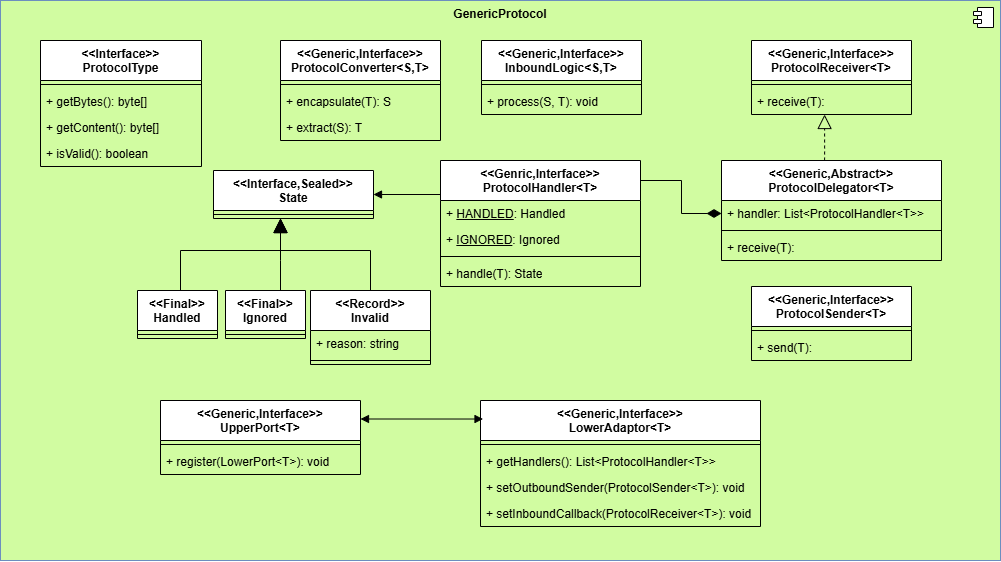

The diagram above was exported from draw.io. Its source (the exported page's mxGraphModel, read from the mxfile embedded in the PNG):
<mxGraphModel dx="459" dy="1083" grid="1" gridSize="10" guides="1" tooltips="1" connect="1" arrows="1" fold="0" page="0" pageScale="1" pageWidth="827" pageHeight="1169" math="0" shadow="0">
  <root>
    <mxCell id="0" />
    <mxCell id="1" parent="0" />
    <mxCell id="KAiWneQTd39J64fZw03--59" parent="1" style="html=1;dropTarget=0;whiteSpace=wrap;verticalAlign=top;fillColor=#D1FCA1;strokeColor=#6c8ebf;" value="&lt;b&gt;GenericProtocol&lt;/b&gt;" vertex="1">
      <mxGeometry height="560" width="1000" x="480" y="-240" as="geometry" />
    </mxCell>
    <mxCell id="KAiWneQTd39J64fZw03--60" parent="KAiWneQTd39J64fZw03--59" style="shape=module;jettyWidth=8;jettyHeight=4;" value="" vertex="1">
      <mxGeometry height="20" relative="1" width="20" x="1" as="geometry">
        <mxPoint x="-27" y="7" as="offset" />
      </mxGeometry>
    </mxCell>
    <mxCell id="KAiWneQTd39J64fZw03--1" parent="1" style="swimlane;fontStyle=1;align=center;verticalAlign=top;childLayout=stackLayout;horizontal=1;startSize=40;horizontalStack=0;resizeParent=1;resizeParentMax=0;resizeLast=0;collapsible=1;marginBottom=0;whiteSpace=wrap;html=1;" value="&amp;lt;&amp;lt;Generic,Interface&amp;gt;&amp;gt;&lt;div&gt;UpperPort&amp;lt;T&amp;gt;&lt;/div&gt;" vertex="1">
      <mxGeometry height="74" width="200" x="640" y="160" as="geometry" />
    </mxCell>
    <mxCell id="KAiWneQTd39J64fZw03--2" parent="KAiWneQTd39J64fZw03--1" style="line;strokeWidth=1;fillColor=none;align=left;verticalAlign=middle;spacingTop=-1;spacingLeft=3;spacingRight=3;rotatable=0;labelPosition=right;points=[];portConstraint=eastwest;strokeColor=inherit;" value="" vertex="1">
      <mxGeometry height="8" width="200" y="40" as="geometry" />
    </mxCell>
    <mxCell id="KAiWneQTd39J64fZw03--3" parent="KAiWneQTd39J64fZw03--1" style="text;strokeColor=none;fillColor=none;align=left;verticalAlign=top;spacingLeft=4;spacingRight=4;overflow=hidden;rotatable=0;points=[[0,0.5],[1,0.5]];portConstraint=eastwest;whiteSpace=wrap;html=1;" value="+ register(LowerPort&amp;lt;T&amp;gt;): void" vertex="1">
      <mxGeometry height="26" width="200" y="48" as="geometry" />
    </mxCell>
    <mxCell id="KAiWneQTd39J64fZw03--8" parent="1" style="swimlane;fontStyle=1;align=center;verticalAlign=top;childLayout=stackLayout;horizontal=1;startSize=40;horizontalStack=0;resizeParent=1;resizeParentMax=0;resizeLast=0;collapsible=1;marginBottom=0;whiteSpace=wrap;html=1;" value="&amp;lt;&amp;lt;Generic,Interface&amp;gt;&amp;gt;&lt;div&gt;LowerAdaptor&amp;lt;T&amp;gt;&lt;/div&gt;" vertex="1">
      <mxGeometry height="126" width="280" x="960" y="160" as="geometry" />
    </mxCell>
    <mxCell id="KAiWneQTd39J64fZw03--10" parent="KAiWneQTd39J64fZw03--8" style="line;strokeWidth=1;fillColor=none;align=left;verticalAlign=middle;spacingTop=-1;spacingLeft=3;spacingRight=3;rotatable=0;labelPosition=right;points=[];portConstraint=eastwest;strokeColor=inherit;" value="" vertex="1">
      <mxGeometry height="8" width="280" y="40" as="geometry" />
    </mxCell>
    <mxCell id="KAiWneQTd39J64fZw03--9" parent="KAiWneQTd39J64fZw03--8" style="text;strokeColor=none;fillColor=none;align=left;verticalAlign=top;spacingLeft=4;spacingRight=4;overflow=hidden;rotatable=0;points=[[0,0.5],[1,0.5]];portConstraint=eastwest;whiteSpace=wrap;html=1;" value="+ getHandlers(): List&amp;lt;ProtocolHandler&amp;lt;T&amp;gt;&amp;gt;" vertex="1">
      <mxGeometry height="26" width="280" y="48" as="geometry" />
    </mxCell>
    <mxCell id="KAiWneQTd39J64fZw03--11" parent="KAiWneQTd39J64fZw03--8" style="text;strokeColor=none;fillColor=none;align=left;verticalAlign=top;spacingLeft=4;spacingRight=4;overflow=hidden;rotatable=0;points=[[0,0.5],[1,0.5]];portConstraint=eastwest;whiteSpace=wrap;html=1;" value="+ setOutboundSender(ProtocolSender&amp;lt;T&amp;gt;): void" vertex="1">
      <mxGeometry height="26" width="280" y="74" as="geometry" />
    </mxCell>
    <mxCell id="KAiWneQTd39J64fZw03--12" parent="KAiWneQTd39J64fZw03--8" style="text;strokeColor=none;fillColor=none;align=left;verticalAlign=top;spacingLeft=4;spacingRight=4;overflow=hidden;rotatable=0;points=[[0,0.5],[1,0.5]];portConstraint=eastwest;whiteSpace=wrap;html=1;" value="+ setInboundCallback(ProtocolReceiver&amp;lt;T&amp;gt;): void" vertex="1">
      <mxGeometry height="26" width="280" y="100" as="geometry" />
    </mxCell>
    <mxCell id="KAiWneQTd39J64fZw03--13" parent="1" style="swimlane;fontStyle=1;align=center;verticalAlign=top;childLayout=stackLayout;horizontal=1;startSize=40;horizontalStack=0;resizeParent=1;resizeParentMax=0;resizeLast=0;collapsible=1;marginBottom=0;whiteSpace=wrap;html=1;" value="&amp;lt;&amp;lt;Interface&amp;gt;&amp;gt;&lt;div&gt;ProtocolType&lt;/div&gt;" vertex="1">
      <mxGeometry height="126" width="161" x="520" y="-200" as="geometry" />
    </mxCell>
    <mxCell id="KAiWneQTd39J64fZw03--14" parent="KAiWneQTd39J64fZw03--13" style="line;strokeWidth=1;fillColor=none;align=left;verticalAlign=middle;spacingTop=-1;spacingLeft=3;spacingRight=3;rotatable=0;labelPosition=right;points=[];portConstraint=eastwest;strokeColor=inherit;" value="" vertex="1">
      <mxGeometry height="8" width="161" y="40" as="geometry" />
    </mxCell>
    <mxCell id="KAiWneQTd39J64fZw03--15" parent="KAiWneQTd39J64fZw03--13" style="text;strokeColor=none;fillColor=none;align=left;verticalAlign=top;spacingLeft=4;spacingRight=4;overflow=hidden;rotatable=0;points=[[0,0.5],[1,0.5]];portConstraint=eastwest;whiteSpace=wrap;html=1;" value="+ getBytes(): byte[]" vertex="1">
      <mxGeometry height="26" width="161" y="48" as="geometry" />
    </mxCell>
    <mxCell id="KAiWneQTd39J64fZw03--16" parent="KAiWneQTd39J64fZw03--13" style="text;strokeColor=none;fillColor=none;align=left;verticalAlign=top;spacingLeft=4;spacingRight=4;overflow=hidden;rotatable=0;points=[[0,0.5],[1,0.5]];portConstraint=eastwest;whiteSpace=wrap;html=1;" value="+ getContent(): byte[]" vertex="1">
      <mxGeometry height="26" width="161" y="74" as="geometry" />
    </mxCell>
    <mxCell id="KAiWneQTd39J64fZw03--17" parent="KAiWneQTd39J64fZw03--13" style="text;strokeColor=none;fillColor=none;align=left;verticalAlign=top;spacingLeft=4;spacingRight=4;overflow=hidden;rotatable=0;points=[[0,0.5],[1,0.5]];portConstraint=eastwest;whiteSpace=wrap;html=1;" value="+ isValid(): boolean" vertex="1">
      <mxGeometry height="26" width="161" y="100" as="geometry" />
    </mxCell>
    <mxCell id="KAiWneQTd39J64fZw03--18" parent="1" style="swimlane;fontStyle=1;align=center;verticalAlign=top;childLayout=stackLayout;horizontal=1;startSize=40;horizontalStack=0;resizeParent=1;resizeParentMax=0;resizeLast=0;collapsible=1;marginBottom=0;whiteSpace=wrap;html=1;" value="&amp;lt;&amp;lt;Generic,Interface&amp;gt;&amp;gt;&lt;div&gt;ProtocolConverter&amp;lt;S,T&amp;gt;&lt;/div&gt;" vertex="1">
      <mxGeometry height="100" width="160" x="760" y="-200" as="geometry" />
    </mxCell>
    <mxCell id="KAiWneQTd39J64fZw03--19" parent="KAiWneQTd39J64fZw03--18" style="line;strokeWidth=1;fillColor=none;align=left;verticalAlign=middle;spacingTop=-1;spacingLeft=3;spacingRight=3;rotatable=0;labelPosition=right;points=[];portConstraint=eastwest;strokeColor=inherit;" value="" vertex="1">
      <mxGeometry height="8" width="160" y="40" as="geometry" />
    </mxCell>
    <mxCell id="KAiWneQTd39J64fZw03--20" parent="KAiWneQTd39J64fZw03--18" style="text;strokeColor=none;fillColor=none;align=left;verticalAlign=top;spacingLeft=4;spacingRight=4;overflow=hidden;rotatable=0;points=[[0,0.5],[1,0.5]];portConstraint=eastwest;whiteSpace=wrap;html=1;" value="+ encapsulate(T): S" vertex="1">
      <mxGeometry height="26" width="160" y="48" as="geometry" />
    </mxCell>
    <mxCell id="KAiWneQTd39J64fZw03--21" parent="KAiWneQTd39J64fZw03--18" style="text;strokeColor=none;fillColor=none;align=left;verticalAlign=top;spacingLeft=4;spacingRight=4;overflow=hidden;rotatable=0;points=[[0,0.5],[1,0.5]];portConstraint=eastwest;whiteSpace=wrap;html=1;" value="+ extract(S): T" vertex="1">
      <mxGeometry height="26" width="160" y="74" as="geometry" />
    </mxCell>
    <mxCell id="KAiWneQTd39J64fZw03--22" parent="1" style="swimlane;fontStyle=1;align=center;verticalAlign=top;childLayout=stackLayout;horizontal=1;startSize=40;horizontalStack=0;resizeParent=1;resizeParentMax=0;resizeLast=0;collapsible=1;marginBottom=0;whiteSpace=wrap;html=1;" value="&amp;lt;&amp;lt;Genric,Interface&amp;gt;&amp;gt;&lt;div&gt;ProtocolHandler&amp;lt;T&amp;gt;&lt;/div&gt;" vertex="1">
      <mxGeometry height="126" width="200" x="920" y="-80" as="geometry" />
    </mxCell>
    <mxCell id="KAiWneQTd39J64fZw03--54" parent="KAiWneQTd39J64fZw03--22" style="text;strokeColor=none;fillColor=none;align=left;verticalAlign=top;spacingLeft=4;spacingRight=4;overflow=hidden;rotatable=0;points=[[0,0.5],[1,0.5]];portConstraint=eastwest;whiteSpace=wrap;html=1;" value="+ &lt;u&gt;HANDLED&lt;/u&gt;: Handled" vertex="1">
      <mxGeometry height="26" width="200" y="40" as="geometry" />
    </mxCell>
    <mxCell id="KAiWneQTd39J64fZw03--55" parent="KAiWneQTd39J64fZw03--22" style="text;strokeColor=none;fillColor=none;align=left;verticalAlign=top;spacingLeft=4;spacingRight=4;overflow=hidden;rotatable=0;points=[[0,0.5],[1,0.5]];portConstraint=eastwest;whiteSpace=wrap;html=1;" value="+ &lt;u&gt;IGNORED&lt;/u&gt;: Ignored" vertex="1">
      <mxGeometry height="26" width="200" y="66" as="geometry" />
    </mxCell>
    <mxCell id="KAiWneQTd39J64fZw03--23" parent="KAiWneQTd39J64fZw03--22" style="line;strokeWidth=1;fillColor=none;align=left;verticalAlign=middle;spacingTop=-1;spacingLeft=3;spacingRight=3;rotatable=0;labelPosition=right;points=[];portConstraint=eastwest;strokeColor=inherit;" value="" vertex="1">
      <mxGeometry height="8" width="200" y="92" as="geometry" />
    </mxCell>
    <mxCell id="KAiWneQTd39J64fZw03--24" edge="1" parent="KAiWneQTd39J64fZw03--22" source="KAiWneQTd39J64fZw03--25" style="rounded=0;orthogonalLoop=1;jettySize=auto;html=1;fontFamily=Helvetica;fontSize=12;fontColor=default;fontStyle=1;" target="KAiWneQTd39J64fZw03--22">
      <mxGeometry relative="1" as="geometry" />
    </mxCell>
    <mxCell id="KAiWneQTd39J64fZw03--25" parent="KAiWneQTd39J64fZw03--22" style="text;strokeColor=none;fillColor=none;align=left;verticalAlign=top;spacingLeft=4;spacingRight=4;overflow=hidden;rotatable=0;points=[[0,0.5],[1,0.5]];portConstraint=eastwest;whiteSpace=wrap;html=1;" value="+ handle(T): State" vertex="1">
      <mxGeometry height="26" width="200" y="100" as="geometry" />
    </mxCell>
    <mxCell id="KAiWneQTd39J64fZw03--26" parent="1" style="swimlane;fontStyle=1;align=center;verticalAlign=top;childLayout=stackLayout;horizontal=1;startSize=40;horizontalStack=0;resizeParent=1;resizeParentMax=0;resizeLast=0;collapsible=1;marginBottom=0;whiteSpace=wrap;html=1;" value="&amp;lt;&amp;lt;Interface,Sealed&amp;gt;&amp;gt;&lt;div&gt;State&lt;/div&gt;" vertex="1">
      <mxGeometry height="48" width="160" x="693" y="-70" as="geometry" />
    </mxCell>
    <mxCell id="KAiWneQTd39J64fZw03--27" parent="KAiWneQTd39J64fZw03--26" style="line;strokeWidth=1;fillColor=none;align=left;verticalAlign=middle;spacingTop=-1;spacingLeft=3;spacingRight=3;rotatable=0;labelPosition=right;points=[];portConstraint=eastwest;strokeColor=inherit;" value="" vertex="1">
      <mxGeometry height="8" width="160" y="40" as="geometry" />
    </mxCell>
    <mxCell id="KAiWneQTd39J64fZw03--28" parent="1" style="swimlane;fontStyle=1;align=center;verticalAlign=top;childLayout=stackLayout;horizontal=1;startSize=40;horizontalStack=0;resizeParent=1;resizeParentMax=0;resizeLast=0;collapsible=1;marginBottom=0;whiteSpace=wrap;html=1;" value="&amp;lt;&amp;lt;Final&amp;gt;&amp;gt;&lt;div&gt;Handled&lt;/div&gt;" vertex="1">
      <mxGeometry height="48" width="80" x="617" y="50" as="geometry" />
    </mxCell>
    <mxCell id="KAiWneQTd39J64fZw03--29" parent="KAiWneQTd39J64fZw03--28" style="line;strokeWidth=1;fillColor=none;align=left;verticalAlign=middle;spacingTop=-1;spacingLeft=3;spacingRight=3;rotatable=0;labelPosition=right;points=[];portConstraint=eastwest;strokeColor=inherit;" value="" vertex="1">
      <mxGeometry height="8" width="80" y="40" as="geometry" />
    </mxCell>
    <mxCell id="KAiWneQTd39J64fZw03--30" parent="1" style="swimlane;fontStyle=1;align=center;verticalAlign=top;childLayout=stackLayout;horizontal=1;startSize=40;horizontalStack=0;resizeParent=1;resizeParentMax=0;resizeLast=0;collapsible=1;marginBottom=0;whiteSpace=wrap;html=1;" value="&amp;lt;&amp;lt;Final&amp;gt;&amp;gt;&lt;div&gt;Ignored&lt;/div&gt;" vertex="1">
      <mxGeometry height="48" width="80" x="705" y="50" as="geometry" />
    </mxCell>
    <mxCell id="KAiWneQTd39J64fZw03--31" parent="KAiWneQTd39J64fZw03--30" style="line;strokeWidth=1;fillColor=none;align=left;verticalAlign=middle;spacingTop=-1;spacingLeft=3;spacingRight=3;rotatable=0;labelPosition=right;points=[];portConstraint=eastwest;strokeColor=inherit;" value="" vertex="1">
      <mxGeometry height="8" width="80" y="40" as="geometry" />
    </mxCell>
    <mxCell id="KAiWneQTd39J64fZw03--32" parent="1" style="swimlane;fontStyle=1;align=center;verticalAlign=top;childLayout=stackLayout;horizontal=1;startSize=40;horizontalStack=0;resizeParent=1;resizeParentMax=0;resizeLast=0;collapsible=1;marginBottom=0;whiteSpace=wrap;html=1;" value="&amp;lt;&amp;lt;Record&amp;gt;&amp;gt;&lt;div&gt;Invalid&lt;/div&gt;" vertex="1">
      <mxGeometry height="74" width="120" x="790" y="50" as="geometry" />
    </mxCell>
    <mxCell id="KAiWneQTd39J64fZw03--33" parent="KAiWneQTd39J64fZw03--32" style="text;strokeColor=none;fillColor=none;align=left;verticalAlign=top;spacingLeft=4;spacingRight=4;overflow=hidden;rotatable=0;points=[[0,0.5],[1,0.5]];portConstraint=eastwest;whiteSpace=wrap;html=1;" value="+ reason: string" vertex="1">
      <mxGeometry height="26" width="120" y="40" as="geometry" />
    </mxCell>
    <mxCell id="KAiWneQTd39J64fZw03--34" parent="KAiWneQTd39J64fZw03--32" style="line;strokeWidth=1;fillColor=none;align=left;verticalAlign=middle;spacingTop=-1;spacingLeft=3;spacingRight=3;rotatable=0;labelPosition=right;points=[];portConstraint=eastwest;strokeColor=inherit;" value="" vertex="1">
      <mxGeometry height="8" width="120" y="66" as="geometry" />
    </mxCell>
    <mxCell id="KAiWneQTd39J64fZw03--35" edge="1" parent="1" source="KAiWneQTd39J64fZw03--30" style="endArrow=block;startArrow=none;endFill=1;startFill=0;html=1;rounded=0;endSize=12;edgeStyle=orthogonalEdgeStyle;" target="KAiWneQTd39J64fZw03--26" value="">
      <mxGeometry relative="1" width="160" as="geometry">
        <Array as="points">
          <mxPoint x="760" y="20" />
          <mxPoint x="760" y="20" />
        </Array>
        <mxPoint x="780" y="160" as="sourcePoint" />
        <mxPoint x="940" y="160" as="targetPoint" />
      </mxGeometry>
    </mxCell>
    <mxCell id="KAiWneQTd39J64fZw03--36" edge="1" parent="1" source="KAiWneQTd39J64fZw03--28" style="endArrow=block;startArrow=none;endFill=1;startFill=0;html=1;rounded=0;endSize=12;edgeStyle=orthogonalEdgeStyle;" target="KAiWneQTd39J64fZw03--26" value="">
      <mxGeometry relative="1" width="160" as="geometry">
        <Array as="points">
          <mxPoint x="660" y="10" />
          <mxPoint x="760" y="10" />
        </Array>
        <mxPoint x="770" y="132" as="sourcePoint" />
        <mxPoint x="770" y="60" as="targetPoint" />
      </mxGeometry>
    </mxCell>
    <mxCell id="KAiWneQTd39J64fZw03--37" edge="1" parent="1" source="KAiWneQTd39J64fZw03--32" style="endArrow=block;startArrow=none;endFill=1;startFill=0;html=1;rounded=0;endSize=12;edgeStyle=orthogonalEdgeStyle;" target="KAiWneQTd39J64fZw03--26" value="">
      <mxGeometry relative="1" width="160" as="geometry">
        <Array as="points">
          <mxPoint x="850" y="10" />
          <mxPoint x="760" y="10" />
        </Array>
        <mxPoint x="700" y="102" as="sourcePoint" />
        <mxPoint x="700" y="30" as="targetPoint" />
      </mxGeometry>
    </mxCell>
    <mxCell id="KAiWneQTd39J64fZw03--38" edge="1" parent="1" source="KAiWneQTd39J64fZw03--26" style="endArrow=none;startArrow=block;endFill=0;startFill=1;html=1;rounded=0;fontFamily=Helvetica;fontSize=12;fontColor=default;fontStyle=1;edgeStyle=orthogonalEdgeStyle;" target="KAiWneQTd39J64fZw03--22" value="">
      <mxGeometry relative="1" width="160" as="geometry">
        <Array as="points">
          <mxPoint x="839" y="-46" />
          <mxPoint x="839" y="-46" />
        </Array>
        <mxPoint x="979" y="-20" as="sourcePoint" />
        <mxPoint x="1139" y="-20" as="targetPoint" />
      </mxGeometry>
    </mxCell>
    <mxCell id="KAiWneQTd39J64fZw03--39" parent="1" style="swimlane;fontStyle=1;align=center;verticalAlign=top;childLayout=stackLayout;horizontal=1;startSize=40;horizontalStack=0;resizeParent=1;resizeParentMax=0;resizeLast=0;collapsible=1;marginBottom=0;whiteSpace=wrap;html=1;" value="&amp;lt;&amp;lt;Generic,Interface&amp;gt;&amp;gt;&lt;br&gt;ProtocolReceiver&amp;lt;T&amp;gt;" vertex="1">
      <mxGeometry height="74" width="160" x="1231" y="-200" as="geometry" />
    </mxCell>
    <mxCell id="KAiWneQTd39J64fZw03--40" parent="KAiWneQTd39J64fZw03--39" style="line;strokeWidth=1;fillColor=none;align=left;verticalAlign=middle;spacingTop=-1;spacingLeft=3;spacingRight=3;rotatable=0;labelPosition=right;points=[];portConstraint=eastwest;strokeColor=inherit;" value="" vertex="1">
      <mxGeometry height="8" width="160" y="40" as="geometry" />
    </mxCell>
    <mxCell id="KAiWneQTd39J64fZw03--41" parent="KAiWneQTd39J64fZw03--39" style="text;strokeColor=none;fillColor=none;align=left;verticalAlign=top;spacingLeft=4;spacingRight=4;overflow=hidden;rotatable=0;points=[[0,0.5],[1,0.5]];portConstraint=eastwest;whiteSpace=wrap;html=1;" value="+ receive(T):" vertex="1">
      <mxGeometry height="26" width="160" y="48" as="geometry" />
    </mxCell>
    <mxCell id="KAiWneQTd39J64fZw03--42" parent="1" style="swimlane;fontStyle=1;align=center;verticalAlign=top;childLayout=stackLayout;horizontal=1;startSize=40;horizontalStack=0;resizeParent=1;resizeParentMax=0;resizeLast=0;collapsible=1;marginBottom=0;whiteSpace=wrap;html=1;" value="&amp;lt;&amp;lt;Generic,Abstract&amp;gt;&amp;gt;&lt;div&gt;ProtocolDelegator&amp;lt;T&amp;gt;&lt;/div&gt;" vertex="1">
      <mxGeometry height="100" width="220" x="1201" y="-80" as="geometry" />
    </mxCell>
    <mxCell id="KAiWneQTd39J64fZw03--43" parent="KAiWneQTd39J64fZw03--42" style="text;strokeColor=none;fillColor=none;align=left;verticalAlign=top;spacingLeft=4;spacingRight=4;overflow=hidden;rotatable=0;points=[[0,0.5],[1,0.5]];portConstraint=eastwest;whiteSpace=wrap;html=1;" value="+ handler: List&amp;lt;ProtocolHandler&amp;lt;T&amp;gt;&amp;gt;" vertex="1">
      <mxGeometry height="26" width="220" y="40" as="geometry" />
    </mxCell>
    <mxCell id="KAiWneQTd39J64fZw03--44" parent="KAiWneQTd39J64fZw03--42" style="line;strokeWidth=1;fillColor=none;align=left;verticalAlign=middle;spacingTop=-1;spacingLeft=3;spacingRight=3;rotatable=0;labelPosition=right;points=[];portConstraint=eastwest;strokeColor=inherit;" value="" vertex="1">
      <mxGeometry height="8" width="220" y="66" as="geometry" />
    </mxCell>
    <mxCell id="KAiWneQTd39J64fZw03--45" parent="KAiWneQTd39J64fZw03--42" style="text;strokeColor=none;fillColor=none;align=left;verticalAlign=top;spacingLeft=4;spacingRight=4;overflow=hidden;rotatable=0;points=[[0,0.5],[1,0.5]];portConstraint=eastwest;whiteSpace=wrap;html=1;" value="+ receive(T):&amp;nbsp;" vertex="1">
      <mxGeometry height="26" width="220" y="74" as="geometry" />
    </mxCell>
    <mxCell id="KAiWneQTd39J64fZw03--46" edge="1" parent="1" style="endArrow=block;dashed=1;endFill=0;endSize=12;html=1;rounded=0;edgeStyle=orthogonalEdgeStyle;" value="">
      <mxGeometry relative="1" width="160" as="geometry">
        <Array as="points">
          <mxPoint x="1304" y="-90" />
          <mxPoint x="1304" y="-90" />
        </Array>
        <mxPoint x="1304.090909090909" y="-80" as="sourcePoint" />
        <mxPoint x="1304.090909090909" y="-125.99999999999977" as="targetPoint" />
      </mxGeometry>
    </mxCell>
    <mxCell id="KAiWneQTd39J64fZw03--47" parent="1" style="swimlane;fontStyle=1;align=center;verticalAlign=top;childLayout=stackLayout;horizontal=1;startSize=40;horizontalStack=0;resizeParent=1;resizeParentMax=0;resizeLast=0;collapsible=1;marginBottom=0;whiteSpace=wrap;html=1;" value="&amp;lt;&amp;lt;Generic,Interface&amp;gt;&amp;gt;&lt;div&gt;InboundLogic&amp;lt;S,T&amp;gt;&lt;/div&gt;" vertex="1">
      <mxGeometry height="74" width="160" x="961" y="-200" as="geometry" />
    </mxCell>
    <mxCell id="KAiWneQTd39J64fZw03--48" parent="KAiWneQTd39J64fZw03--47" style="line;strokeWidth=1;fillColor=none;align=left;verticalAlign=middle;spacingTop=-1;spacingLeft=3;spacingRight=3;rotatable=0;labelPosition=right;points=[];portConstraint=eastwest;strokeColor=inherit;" value="" vertex="1">
      <mxGeometry height="8" width="160" y="40" as="geometry" />
    </mxCell>
    <mxCell id="KAiWneQTd39J64fZw03--49" parent="KAiWneQTd39J64fZw03--47" style="text;strokeColor=none;fillColor=none;align=left;verticalAlign=top;spacingLeft=4;spacingRight=4;overflow=hidden;rotatable=0;points=[[0,0.5],[1,0.5]];portConstraint=eastwest;whiteSpace=wrap;html=1;" value="+ process(S, T): void" vertex="1">
      <mxGeometry height="26" width="160" y="48" as="geometry" />
    </mxCell>
    <mxCell id="KAiWneQTd39J64fZw03--50" parent="1" style="swimlane;fontStyle=1;align=center;verticalAlign=top;childLayout=stackLayout;horizontal=1;startSize=40;horizontalStack=0;resizeParent=1;resizeParentMax=0;resizeLast=0;collapsible=1;marginBottom=0;whiteSpace=wrap;html=1;" value="&amp;lt;&amp;lt;Generic,Interface&amp;gt;&amp;gt;&lt;br&gt;ProtocolSender&amp;lt;T&amp;gt;" vertex="1">
      <mxGeometry height="74" width="160" x="1231" y="46" as="geometry" />
    </mxCell>
    <mxCell id="KAiWneQTd39J64fZw03--51" parent="KAiWneQTd39J64fZw03--50" style="line;strokeWidth=1;fillColor=none;align=left;verticalAlign=middle;spacingTop=-1;spacingLeft=3;spacingRight=3;rotatable=0;labelPosition=right;points=[];portConstraint=eastwest;strokeColor=inherit;" value="" vertex="1">
      <mxGeometry height="8" width="160" y="40" as="geometry" />
    </mxCell>
    <mxCell id="KAiWneQTd39J64fZw03--52" parent="KAiWneQTd39J64fZw03--50" style="text;strokeColor=none;fillColor=none;align=left;verticalAlign=top;spacingLeft=4;spacingRight=4;overflow=hidden;rotatable=0;points=[[0,0.5],[1,0.5]];portConstraint=eastwest;whiteSpace=wrap;html=1;" value="+ send(T):" vertex="1">
      <mxGeometry height="26" width="160" y="48" as="geometry" />
    </mxCell>
    <mxCell id="KAiWneQTd39J64fZw03--56" edge="1" parent="1" source="KAiWneQTd39J64fZw03--1" style="endArrow=block;startArrow=block;endFill=1;startFill=1;html=1;rounded=0;exitX=1;exitY=0.25;exitDx=0;exitDy=0;entryX=0.009;entryY=0.147;entryDx=0;entryDy=0;entryPerimeter=0;" target="KAiWneQTd39J64fZw03--8" value="">
      <mxGeometry relative="1" width="160" as="geometry">
        <mxPoint x="700" y="40" as="sourcePoint" />
        <mxPoint x="860" y="40" as="targetPoint" />
      </mxGeometry>
    </mxCell>
    <mxCell id="KAiWneQTd39J64fZw03--61" edge="1" parent="1" source="KAiWneQTd39J64fZw03--43" style="edgeStyle=orthogonalEdgeStyle;rounded=0;orthogonalLoop=1;jettySize=auto;html=1;exitX=0;exitY=0.5;exitDx=0;exitDy=0;startArrow=diamondThin;startFill=1;startSize=12;endArrow=none;endFill=0;" target="KAiWneQTd39J64fZw03--22">
      <mxGeometry relative="1" as="geometry">
        <Array as="points">
          <mxPoint x="1161" y="-27" />
          <mxPoint x="1161" y="-60" />
        </Array>
      </mxGeometry>
    </mxCell>
  </root>
</mxGraphModel>